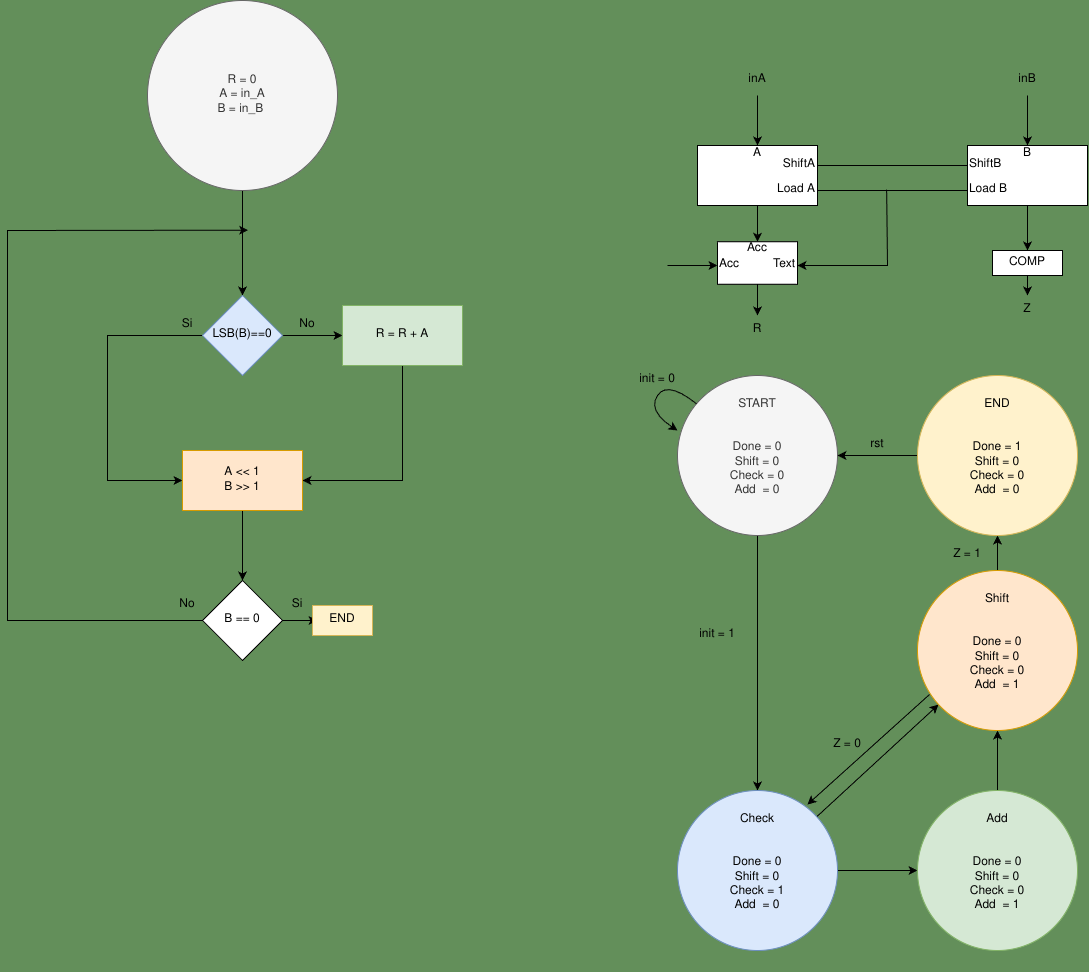

The diagram above was exported from draw.io. Its source (the exported page's mxGraphModel, read from the mxfile embedded in the PNG):
<mxGraphModel dx="957" dy="1597" grid="1" gridSize="10" guides="1" tooltips="1" connect="1" arrows="1" fold="1" page="1" pageScale="1" pageWidth="850" pageHeight="1100" background="#638F5A" math="0" shadow="0">
  <root>
    <mxCell id="0" />
    <mxCell id="1" parent="0" />
    <mxCell id="4" value="" style="edgeStyle=none;html=1;" parent="1" target="3" edge="1">
      <mxGeometry relative="1" as="geometry">
        <mxPoint x="295" y="190" as="sourcePoint" />
      </mxGeometry>
    </mxCell>
    <mxCell id="2" value="R = 0&lt;div&gt;A = in_A&lt;/div&gt;&lt;div&gt;B = in_B&amp;nbsp;&lt;/div&gt;" style="ellipse;whiteSpace=wrap;html=1;aspect=fixed;fillColor=#f5f5f5;fontColor=#333333;strokeColor=#666666;" parent="1" vertex="1">
      <mxGeometry x="200" width="190" height="190" as="geometry" />
    </mxCell>
    <mxCell id="6" value="" style="edgeStyle=none;html=1;" parent="1" source="3" target="5" edge="1">
      <mxGeometry relative="1" as="geometry" />
    </mxCell>
    <mxCell id="9" style="edgeStyle=none;html=1;entryX=0;entryY=0.5;entryDx=0;entryDy=0;rounded=0;curved=0;" parent="1" source="3" target="7" edge="1">
      <mxGeometry relative="1" as="geometry">
        <Array as="points">
          <mxPoint x="160" y="335" />
          <mxPoint x="160" y="480" />
        </Array>
      </mxGeometry>
    </mxCell>
    <mxCell id="3" value="LSB(B)==0" style="rhombus;whiteSpace=wrap;html=1;fillColor=#dae8fc;strokeColor=#6c8ebf;" parent="1" vertex="1">
      <mxGeometry x="255" y="295" width="80" height="80" as="geometry" />
    </mxCell>
    <mxCell id="8" value="" style="edgeStyle=none;html=1;rounded=0;curved=0;" parent="1" source="5" target="7" edge="1">
      <mxGeometry relative="1" as="geometry">
        <Array as="points">
          <mxPoint x="455" y="480" />
        </Array>
      </mxGeometry>
    </mxCell>
    <mxCell id="5" value="R = R + A" style="whiteSpace=wrap;html=1;fillColor=#d5e8d4;strokeColor=#82b366;" parent="1" vertex="1">
      <mxGeometry x="395" y="305" width="120" height="60" as="geometry" />
    </mxCell>
    <mxCell id="11" value="" style="edgeStyle=none;html=1;" parent="1" source="7" target="10" edge="1">
      <mxGeometry relative="1" as="geometry" />
    </mxCell>
    <mxCell id="7" value="A &amp;lt;&amp;lt; 1&lt;div&gt;B &amp;gt;&amp;gt; 1&lt;/div&gt;" style="whiteSpace=wrap;html=1;fillColor=#ffe6cc;strokeColor=#d79b00;" parent="1" vertex="1">
      <mxGeometry x="235" y="450" width="120" height="60" as="geometry" />
    </mxCell>
    <mxCell id="12" style="edgeStyle=none;html=1;entryX=1.7;entryY=0.378;entryDx=0;entryDy=0;entryPerimeter=0;rounded=0;curved=0;" parent="1" source="10" target="4" edge="1">
      <mxGeometry relative="1" as="geometry">
        <mxPoint x="50" y="290" as="targetPoint" />
        <Array as="points">
          <mxPoint x="60" y="620" />
          <mxPoint x="60" y="230" />
        </Array>
      </mxGeometry>
    </mxCell>
    <mxCell id="16" style="edgeStyle=none;html=1;" parent="1" source="10" edge="1">
      <mxGeometry relative="1" as="geometry">
        <mxPoint x="370" y="620" as="targetPoint" />
      </mxGeometry>
    </mxCell>
    <mxCell id="10" value="B == 0" style="rhombus;whiteSpace=wrap;html=1;" parent="1" vertex="1">
      <mxGeometry x="255" y="580" width="80" height="80" as="geometry" />
    </mxCell>
    <mxCell id="13" value="No" style="text;html=1;align=center;verticalAlign=middle;whiteSpace=wrap;rounded=0;" parent="1" vertex="1">
      <mxGeometry x="330" y="310" width="60" height="30" as="geometry" />
    </mxCell>
    <mxCell id="14" value="Si" style="text;html=1;align=center;verticalAlign=middle;whiteSpace=wrap;rounded=0;" parent="1" vertex="1">
      <mxGeometry x="210" y="310" width="60" height="30" as="geometry" />
    </mxCell>
    <mxCell id="15" value="No" style="text;html=1;align=center;verticalAlign=middle;whiteSpace=wrap;rounded=0;" parent="1" vertex="1">
      <mxGeometry x="210" y="590" width="60" height="30" as="geometry" />
    </mxCell>
    <mxCell id="17" value="Si" style="text;html=1;align=center;verticalAlign=middle;whiteSpace=wrap;rounded=0;" parent="1" vertex="1">
      <mxGeometry x="320" y="590" width="60" height="30" as="geometry" />
    </mxCell>
    <mxCell id="18" value="END" style="text;html=1;align=center;verticalAlign=middle;whiteSpace=wrap;rounded=0;fillColor=#fff2cc;strokeColor=#d6b656;" parent="1" vertex="1">
      <mxGeometry x="365" y="605" width="60" height="30" as="geometry" />
    </mxCell>
    <mxCell id="37" style="edgeStyle=none;html=1;entryX=0.5;entryY=0;entryDx=0;entryDy=0;" parent="1" source="20" target="36" edge="1">
      <mxGeometry relative="1" as="geometry" />
    </mxCell>
    <mxCell id="20" value="A&lt;div&gt;&lt;br&gt;&lt;/div&gt;&lt;div&gt;&lt;br&gt;&lt;/div&gt;&lt;div&gt;&lt;br&gt;&lt;/div&gt;" style="rounded=0;whiteSpace=wrap;html=1;" parent="1" vertex="1">
      <mxGeometry x="750" y="145" width="120" height="60" as="geometry" />
    </mxCell>
    <mxCell id="33" style="edgeStyle=none;html=1;entryX=0.5;entryY=0;entryDx=0;entryDy=0;" parent="1" source="21" target="32" edge="1">
      <mxGeometry relative="1" as="geometry">
        <mxPoint x="1080" y="255" as="targetPoint" />
      </mxGeometry>
    </mxCell>
    <mxCell id="21" value="B&lt;div&gt;&lt;br&gt;&lt;/div&gt;&lt;div&gt;&lt;br&gt;&lt;/div&gt;&lt;div&gt;&lt;br&gt;&lt;/div&gt;" style="rounded=0;whiteSpace=wrap;html=1;" parent="1" vertex="1">
      <mxGeometry x="1020" y="145" width="120" height="60" as="geometry" />
    </mxCell>
    <mxCell id="22" value="" style="endArrow=classic;html=1;entryX=0.5;entryY=0;entryDx=0;entryDy=0;" parent="1" target="20" edge="1">
      <mxGeometry width="50" height="50" relative="1" as="geometry">
        <mxPoint x="810" y="95" as="sourcePoint" />
        <mxPoint x="830" y="15" as="targetPoint" />
      </mxGeometry>
    </mxCell>
    <mxCell id="23" value="inA" style="text;html=1;align=center;verticalAlign=middle;whiteSpace=wrap;rounded=0;" parent="1" vertex="1">
      <mxGeometry x="780" y="65" width="60" height="30" as="geometry" />
    </mxCell>
    <mxCell id="24" value="" style="endArrow=classic;html=1;entryX=0.5;entryY=0;entryDx=0;entryDy=0;" parent="1" edge="1">
      <mxGeometry width="50" height="50" relative="1" as="geometry">
        <mxPoint x="1080" y="95" as="sourcePoint" />
        <mxPoint x="1080" y="145" as="targetPoint" />
      </mxGeometry>
    </mxCell>
    <mxCell id="25" value="inB" style="text;html=1;align=center;verticalAlign=middle;whiteSpace=wrap;rounded=0;" parent="1" vertex="1">
      <mxGeometry x="1050" y="65" width="60" height="30" as="geometry" />
    </mxCell>
    <mxCell id="26" value="Load A" style="text;html=1;align=right;verticalAlign=middle;whiteSpace=wrap;rounded=0;" parent="1" vertex="1">
      <mxGeometry x="810" y="175" width="60" height="30" as="geometry" />
    </mxCell>
    <mxCell id="27" value="Load B" style="text;html=1;align=left;verticalAlign=middle;whiteSpace=wrap;rounded=0;" parent="1" vertex="1">
      <mxGeometry x="1020" y="175" width="60" height="30" as="geometry" />
    </mxCell>
    <mxCell id="28" value="" style="endArrow=none;html=1;exitX=1;exitY=0.5;exitDx=0;exitDy=0;entryX=0;entryY=0.5;entryDx=0;entryDy=0;" parent="1" source="26" target="27" edge="1">
      <mxGeometry width="50" height="50" relative="1" as="geometry">
        <mxPoint x="890" y="200" as="sourcePoint" />
        <mxPoint x="940" y="150" as="targetPoint" />
      </mxGeometry>
    </mxCell>
    <mxCell id="29" value="ShiftA" style="text;html=1;align=right;verticalAlign=middle;whiteSpace=wrap;rounded=0;" parent="1" vertex="1">
      <mxGeometry x="810" y="150" width="60" height="30" as="geometry" />
    </mxCell>
    <mxCell id="30" value="ShiftB" style="text;html=1;align=left;verticalAlign=middle;whiteSpace=wrap;rounded=0;" parent="1" vertex="1">
      <mxGeometry x="1020" y="150" width="60" height="30" as="geometry" />
    </mxCell>
    <mxCell id="31" value="" style="endArrow=none;html=1;entryX=0;entryY=0.5;entryDx=0;entryDy=0;" parent="1" target="30" edge="1">
      <mxGeometry width="50" height="50" relative="1" as="geometry">
        <mxPoint x="870" y="165" as="sourcePoint" />
        <mxPoint x="920" y="115" as="targetPoint" />
      </mxGeometry>
    </mxCell>
    <mxCell id="32" value="COMP" style="rounded=0;whiteSpace=wrap;html=1;" parent="1" vertex="1">
      <mxGeometry x="1045" y="250" width="70" height="25" as="geometry" />
    </mxCell>
    <mxCell id="34" value="" style="endArrow=classic;html=1;exitX=0.5;exitY=1;exitDx=0;exitDy=0;" parent="1" source="32" edge="1">
      <mxGeometry width="50" height="50" relative="1" as="geometry">
        <mxPoint x="990" y="315" as="sourcePoint" />
        <mxPoint x="1080" y="295" as="targetPoint" />
      </mxGeometry>
    </mxCell>
    <mxCell id="35" value="Z" style="text;html=1;align=center;verticalAlign=middle;whiteSpace=wrap;rounded=0;" parent="1" vertex="1">
      <mxGeometry x="1050" y="295" width="60" height="30" as="geometry" />
    </mxCell>
    <mxCell id="36" value="Acc&lt;div&gt;&lt;br&gt;&lt;/div&gt;&lt;div&gt;&lt;br&gt;&lt;/div&gt;" style="rounded=0;whiteSpace=wrap;html=1;" parent="1" vertex="1">
      <mxGeometry x="770" y="241.25" width="80" height="42.5" as="geometry" />
    </mxCell>
    <mxCell id="38" value="Acc" style="text;html=1;align=left;verticalAlign=middle;whiteSpace=wrap;rounded=0;" parent="1" vertex="1">
      <mxGeometry x="770" y="250" width="60" height="30" as="geometry" />
    </mxCell>
    <mxCell id="39" value="Text" style="text;html=1;align=right;verticalAlign=middle;whiteSpace=wrap;rounded=0;" parent="1" vertex="1">
      <mxGeometry x="790" y="250" width="60" height="30" as="geometry" />
    </mxCell>
    <mxCell id="40" value="" style="endArrow=classic;html=1;entryX=1;entryY=0.5;entryDx=0;entryDy=0;exitX=0.461;exitY=-0.25;exitDx=0;exitDy=0;exitPerimeter=0;rounded=0;curved=0;" parent="1" source="28" target="39" edge="1">
      <mxGeometry width="50" height="50" relative="1" as="geometry">
        <mxPoint x="870" y="335" as="sourcePoint" />
        <mxPoint x="920" y="285" as="targetPoint" />
        <Array as="points">
          <mxPoint x="940" y="265" />
        </Array>
      </mxGeometry>
    </mxCell>
    <mxCell id="41" value="" style="endArrow=classic;html=1;" parent="1" edge="1">
      <mxGeometry width="50" height="50" relative="1" as="geometry">
        <mxPoint x="720" y="265" as="sourcePoint" />
        <mxPoint x="770" y="265" as="targetPoint" />
      </mxGeometry>
    </mxCell>
    <mxCell id="42" value="" style="endArrow=classic;html=1;exitX=0.5;exitY=1;exitDx=0;exitDy=0;" parent="1" source="36" edge="1">
      <mxGeometry width="50" height="50" relative="1" as="geometry">
        <mxPoint x="790" y="355" as="sourcePoint" />
        <mxPoint x="810" y="315" as="targetPoint" />
      </mxGeometry>
    </mxCell>
    <mxCell id="43" value="R" style="text;html=1;align=center;verticalAlign=middle;whiteSpace=wrap;rounded=0;" parent="1" vertex="1">
      <mxGeometry x="780" y="315" width="60" height="30" as="geometry" />
    </mxCell>
    <mxCell id="50" value="" style="edgeStyle=none;html=1;" parent="1" source="44" target="49" edge="1">
      <mxGeometry relative="1" as="geometry" />
    </mxCell>
    <mxCell id="44" value="&lt;div&gt;&lt;br&gt;&lt;/div&gt;&lt;div&gt;&lt;br&gt;&lt;/div&gt;&lt;div&gt;&lt;br&gt;&lt;/div&gt;START&lt;div&gt;&lt;br&gt;&lt;/div&gt;&lt;div&gt;&lt;br&gt;&lt;/div&gt;&lt;div&gt;Done = 0&lt;/div&gt;&lt;div&gt;Shift = 0&lt;/div&gt;&lt;div&gt;Check = 0&lt;/div&gt;&lt;div&gt;Add&amp;nbsp; = 0&lt;/div&gt;&lt;div&gt;&lt;br&gt;&lt;/div&gt;&lt;div&gt;&lt;br&gt;&lt;/div&gt;&lt;div&gt;&lt;br&gt;&lt;/div&gt;&lt;div&gt;&lt;br&gt;&lt;/div&gt;" style="ellipse;whiteSpace=wrap;html=1;aspect=fixed;fillColor=#f5f5f5;fontColor=#333333;strokeColor=#666666;" parent="1" vertex="1">
      <mxGeometry x="730" y="375" width="160" height="160" as="geometry" />
    </mxCell>
    <mxCell id="52" value="" style="edgeStyle=none;html=1;" parent="1" source="49" target="51" edge="1">
      <mxGeometry relative="1" as="geometry" />
    </mxCell>
    <mxCell id="54" value="" style="edgeStyle=none;html=1;" parent="1" source="49" target="53" edge="1">
      <mxGeometry relative="1" as="geometry" />
    </mxCell>
    <mxCell id="49" value="&lt;div&gt;&lt;br&gt;&lt;/div&gt;&lt;div&gt;&lt;br&gt;&lt;/div&gt;&lt;div&gt;&lt;br&gt;&lt;/div&gt;Check&lt;div&gt;&lt;br&gt;&lt;/div&gt;&lt;div&gt;&lt;br&gt;&lt;/div&gt;&lt;div&gt;Done = 0&lt;/div&gt;&lt;div&gt;Shift = 0&lt;/div&gt;&lt;div&gt;Check = 1&lt;/div&gt;&lt;div&gt;Add&amp;nbsp; = 0&lt;/div&gt;&lt;div&gt;&lt;br&gt;&lt;/div&gt;&lt;div&gt;&lt;br&gt;&lt;/div&gt;&lt;div&gt;&lt;br&gt;&lt;/div&gt;&lt;div&gt;&lt;br&gt;&lt;/div&gt;" style="ellipse;whiteSpace=wrap;html=1;aspect=fixed;fillColor=#dae8fc;strokeColor=#6c8ebf;" parent="1" vertex="1">
      <mxGeometry x="730" y="790" width="160" height="160" as="geometry" />
    </mxCell>
    <mxCell id="56" style="edgeStyle=none;html=1;" parent="1" source="51" target="53" edge="1">
      <mxGeometry relative="1" as="geometry" />
    </mxCell>
    <mxCell id="51" value="&lt;div&gt;&lt;br&gt;&lt;/div&gt;&lt;div&gt;&lt;br&gt;&lt;/div&gt;&lt;div&gt;&lt;br&gt;&lt;/div&gt;Add&lt;div&gt;&lt;br&gt;&lt;/div&gt;&lt;div&gt;&lt;br&gt;&lt;/div&gt;&lt;div&gt;Done = 0&lt;/div&gt;&lt;div&gt;Shift = 0&lt;/div&gt;&lt;div&gt;Check = 0&lt;/div&gt;&lt;div&gt;Add&amp;nbsp; = 1&lt;/div&gt;&lt;div&gt;&lt;br&gt;&lt;/div&gt;&lt;div&gt;&lt;br&gt;&lt;/div&gt;&lt;div&gt;&lt;br&gt;&lt;/div&gt;&lt;div&gt;&lt;br&gt;&lt;/div&gt;" style="ellipse;whiteSpace=wrap;html=1;aspect=fixed;fillColor=#d5e8d4;strokeColor=#82b366;" parent="1" vertex="1">
      <mxGeometry x="970" y="790" width="160" height="160" as="geometry" />
    </mxCell>
    <mxCell id="60" value="" style="edgeStyle=none;html=1;" parent="1" source="53" target="59" edge="1">
      <mxGeometry relative="1" as="geometry" />
    </mxCell>
    <mxCell id="53" value="&lt;div&gt;&lt;br&gt;&lt;/div&gt;&lt;div&gt;&lt;br&gt;&lt;/div&gt;&lt;div&gt;&lt;br&gt;&lt;/div&gt;Shift&lt;div&gt;&lt;br&gt;&lt;/div&gt;&lt;div&gt;&lt;br&gt;&lt;/div&gt;&lt;div&gt;Done = 0&lt;/div&gt;&lt;div&gt;Shift = 0&lt;/div&gt;&lt;div&gt;Check = 0&lt;/div&gt;&lt;div&gt;Add&amp;nbsp; = 1&lt;/div&gt;&lt;div&gt;&lt;br&gt;&lt;/div&gt;&lt;div&gt;&lt;br&gt;&lt;/div&gt;&lt;div&gt;&lt;br&gt;&lt;/div&gt;&lt;div&gt;&lt;br&gt;&lt;/div&gt;" style="ellipse;whiteSpace=wrap;html=1;aspect=fixed;fillColor=#ffe6cc;strokeColor=#d79b00;" parent="1" vertex="1">
      <mxGeometry x="970" y="570" width="160" height="160" as="geometry" />
    </mxCell>
    <mxCell id="57" value="" style="endArrow=classic;html=1;exitX=0.075;exitY=0.775;exitDx=0;exitDy=0;exitPerimeter=0;entryX=0.812;entryY=0.088;entryDx=0;entryDy=0;entryPerimeter=0;" parent="1" source="53" target="49" edge="1">
      <mxGeometry width="50" height="50" relative="1" as="geometry">
        <mxPoint x="980" y="700" as="sourcePoint" />
        <mxPoint x="860" y="780" as="targetPoint" />
      </mxGeometry>
    </mxCell>
    <mxCell id="61" style="edgeStyle=none;html=1;entryX=1;entryY=0.5;entryDx=0;entryDy=0;" parent="1" source="59" target="44" edge="1">
      <mxGeometry relative="1" as="geometry" />
    </mxCell>
    <mxCell id="59" value="&lt;div&gt;&lt;br&gt;&lt;/div&gt;&lt;div&gt;&lt;br&gt;&lt;/div&gt;&lt;div&gt;&lt;br&gt;&lt;/div&gt;END&lt;br&gt;&lt;div&gt;&lt;br&gt;&lt;/div&gt;&lt;div&gt;&lt;br&gt;&lt;/div&gt;&lt;div&gt;Done = 1&lt;/div&gt;&lt;div&gt;Shift = 0&lt;/div&gt;&lt;div&gt;Check = 0&lt;/div&gt;&lt;div&gt;Add&amp;nbsp; = 0&lt;/div&gt;&lt;div&gt;&lt;br&gt;&lt;/div&gt;&lt;div&gt;&lt;br&gt;&lt;/div&gt;&lt;div&gt;&lt;br&gt;&lt;/div&gt;&lt;div&gt;&lt;br&gt;&lt;/div&gt;" style="ellipse;whiteSpace=wrap;html=1;aspect=fixed;fillColor=#fff2cc;strokeColor=#d6b656;" parent="1" vertex="1">
      <mxGeometry x="970" y="375" width="160" height="160" as="geometry" />
    </mxCell>
    <mxCell id="62" value="" style="curved=1;endArrow=classic;html=1;entryX=0;entryY=0.344;entryDx=0;entryDy=0;entryPerimeter=0;" parent="1" source="44" target="44" edge="1">
      <mxGeometry width="50" height="50" relative="1" as="geometry">
        <mxPoint x="670" y="380" as="sourcePoint" />
        <mxPoint x="720" y="330" as="targetPoint" />
        <Array as="points">
          <mxPoint x="720" y="380" />
          <mxPoint x="700" y="410" />
        </Array>
      </mxGeometry>
    </mxCell>
    <mxCell id="63" value="init = 0" style="text;html=1;align=center;verticalAlign=middle;whiteSpace=wrap;rounded=0;" parent="1" vertex="1">
      <mxGeometry x="680" y="365" width="60" height="30" as="geometry" />
    </mxCell>
    <mxCell id="64" value="init = 1" style="text;html=1;align=center;verticalAlign=middle;whiteSpace=wrap;rounded=0;" parent="1" vertex="1">
      <mxGeometry x="740" y="620" width="60" height="30" as="geometry" />
    </mxCell>
    <mxCell id="65" value="Z = 0" style="text;html=1;align=center;verticalAlign=middle;whiteSpace=wrap;rounded=0;" parent="1" vertex="1">
      <mxGeometry x="870" y="730" width="60" height="30" as="geometry" />
    </mxCell>
    <mxCell id="66" value="Z = 1" style="text;html=1;align=center;verticalAlign=middle;whiteSpace=wrap;rounded=0;" parent="1" vertex="1">
      <mxGeometry x="990" y="540" width="60" height="30" as="geometry" />
    </mxCell>
    <mxCell id="67" value="rst" style="text;html=1;align=center;verticalAlign=middle;whiteSpace=wrap;rounded=0;" parent="1" vertex="1">
      <mxGeometry x="900" y="430" width="60" height="30" as="geometry" />
    </mxCell>
  </root>
</mxGraphModel>